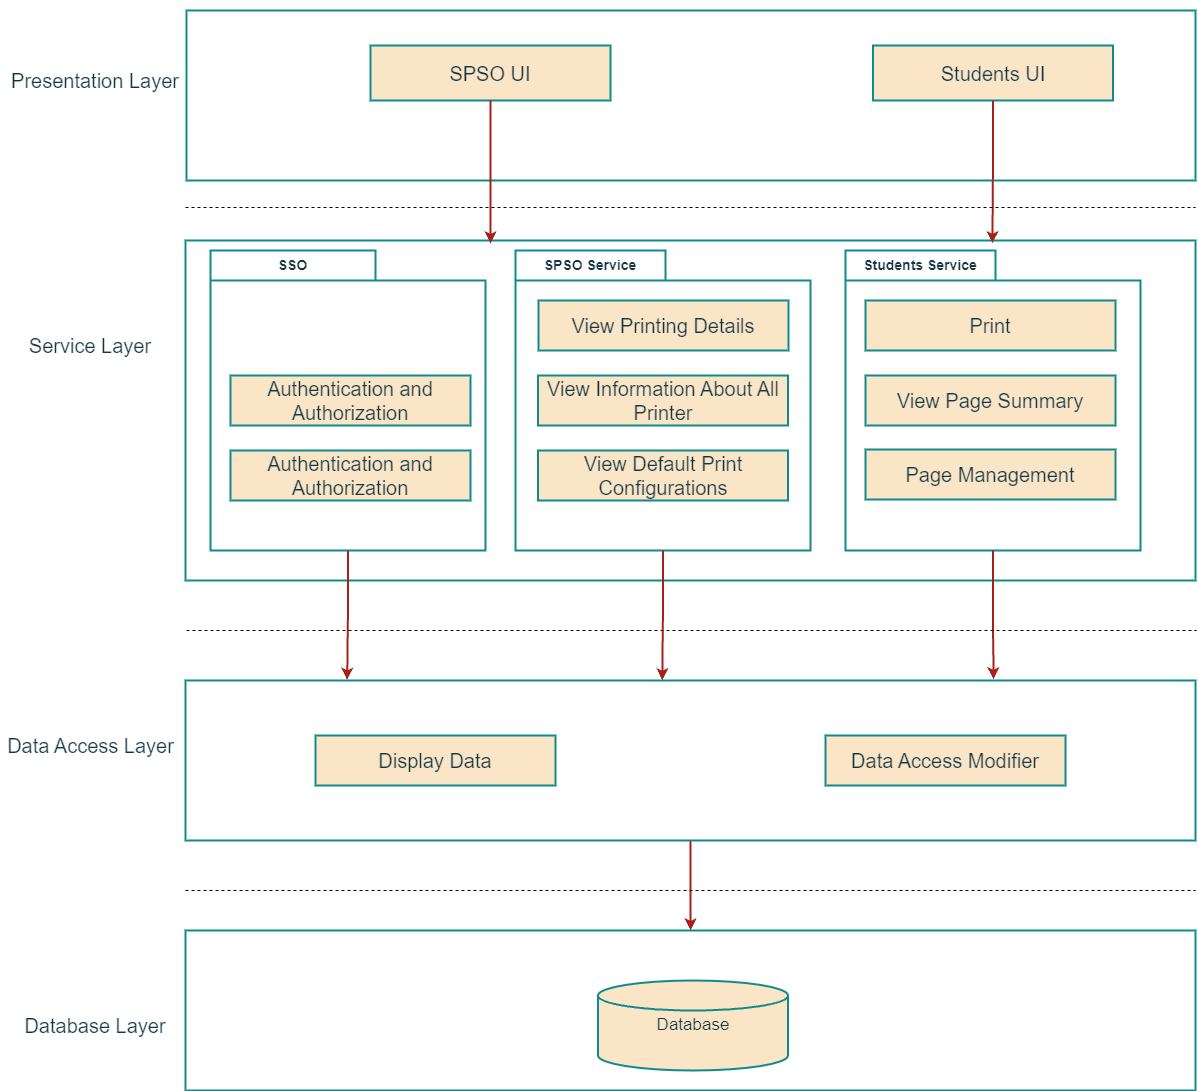

The diagram above was exported from draw.io. Its source (the exported page's mxGraphModel, read from the mxfile embedded in the PNG):
<mxGraphModel dx="3177" dy="1287" grid="0" gridSize="10" guides="1" tooltips="1" connect="1" arrows="1" fold="1" page="1" pageScale="1" pageWidth="827" pageHeight="1169" math="0" shadow="0">
  <root>
    <mxCell id="0" />
    <mxCell id="1" parent="0" />
    <mxCell id="E__kF8Vk4X2NEFbuF9Uq-4" value="Presentation Layer" style="text;html=1;strokeColor=none;fillColor=none;align=center;verticalAlign=middle;whiteSpace=wrap;rounded=0;fontSize=20;labelBorderColor=none;labelBackgroundColor=none;glass=0;shadow=0;fontColor=#143642;strokeWidth=2;" parent="1" vertex="1">
      <mxGeometry x="-95" y="460" width="190" height="160" as="geometry" />
    </mxCell>
    <mxCell id="E__kF8Vk4X2NEFbuF9Uq-6" value="Service Layer" style="text;html=1;strokeColor=none;fillColor=none;align=center;verticalAlign=middle;whiteSpace=wrap;rounded=0;fontSize=20;labelBackgroundColor=none;fontColor=#143642;strokeWidth=2;" parent="1" vertex="1">
      <mxGeometry x="-95" y="740" width="180" height="130" as="geometry" />
    </mxCell>
    <mxCell id="E__kF8Vk4X2NEFbuF9Uq-7" value="Data Access Layer" style="text;html=1;strokeColor=none;fillColor=none;align=center;verticalAlign=middle;whiteSpace=wrap;rounded=0;fontSize=20;labelBackgroundColor=none;fontColor=#143642;strokeWidth=2;" parent="1" vertex="1">
      <mxGeometry x="-92.5" y="1140" width="175" height="130" as="geometry" />
    </mxCell>
    <mxCell id="E__kF8Vk4X2NEFbuF9Uq-8" value="Database Layer" style="text;html=1;strokeColor=none;fillColor=none;align=center;verticalAlign=middle;whiteSpace=wrap;rounded=0;fontSize=20;labelBackgroundColor=none;fontColor=#143642;strokeWidth=2;" parent="1" vertex="1">
      <mxGeometry x="-80" y="1420" width="160" height="130" as="geometry" />
    </mxCell>
    <mxCell id="E__kF8Vk4X2NEFbuF9Uq-9" value="" style="rounded=0;whiteSpace=wrap;html=1;fontSize=20;labelBackgroundColor=none;fillColor=none;strokeColor=#0F8B8D;fontColor=#143642;strokeWidth=2;" parent="1" vertex="1">
      <mxGeometry x="91" y="470" width="1009" height="170" as="geometry" />
    </mxCell>
    <mxCell id="E__kF8Vk4X2NEFbuF9Uq-11" value="SPSO UI" style="rounded=0;whiteSpace=wrap;html=1;fontSize=20;verticalAlign=middle;horizontal=1;textDirection=ltr;labelPosition=center;verticalLabelPosition=middle;align=center;labelBackgroundColor=none;fillColor=#FAE5C7;strokeColor=#0F8B8D;fontColor=#143642;strokeWidth=2;" parent="1" vertex="1">
      <mxGeometry x="275" y="505" width="240" height="55" as="geometry" />
    </mxCell>
    <mxCell id="E__kF8Vk4X2NEFbuF9Uq-12" value="Students UI" style="rounded=0;whiteSpace=wrap;html=1;fontSize=20;verticalAlign=middle;horizontal=1;textDirection=ltr;labelPosition=center;verticalLabelPosition=middle;align=center;labelBackgroundColor=none;fillColor=#FAE5C7;strokeColor=#0F8B8D;fontColor=#143642;strokeWidth=2;" parent="1" vertex="1">
      <mxGeometry x="777.5" y="505" width="240" height="55" as="geometry" />
    </mxCell>
    <mxCell id="E__kF8Vk4X2NEFbuF9Uq-15" value="" style="rounded=0;whiteSpace=wrap;html=1;fontSize=20;labelBackgroundColor=none;fillColor=none;strokeColor=#0F8B8D;fontColor=#143642;strokeWidth=2;" parent="1" vertex="1">
      <mxGeometry x="90" y="700" width="1010" height="340" as="geometry" />
    </mxCell>
    <mxCell id="E__kF8Vk4X2NEFbuF9Uq-57" style="edgeStyle=orthogonalEdgeStyle;rounded=0;orthogonalLoop=1;jettySize=auto;html=1;entryX=0.5;entryY=0;entryDx=0;entryDy=0;labelBackgroundColor=none;strokeColor=#A8201A;fontColor=default;strokeWidth=2;" parent="1" source="E__kF8Vk4X2NEFbuF9Uq-22" target="E__kF8Vk4X2NEFbuF9Uq-23" edge="1">
      <mxGeometry relative="1" as="geometry" />
    </mxCell>
    <mxCell id="E__kF8Vk4X2NEFbuF9Uq-22" value="" style="rounded=0;whiteSpace=wrap;html=1;fontSize=20;labelBackgroundColor=none;fillColor=none;strokeColor=#0F8B8D;fontColor=#143642;strokeWidth=2;" parent="1" vertex="1">
      <mxGeometry x="90" y="1140" width="1010" height="160" as="geometry" />
    </mxCell>
    <mxCell id="E__kF8Vk4X2NEFbuF9Uq-23" value="" style="rounded=0;whiteSpace=wrap;html=1;fontSize=20;labelBackgroundColor=none;fillColor=none;strokeColor=#0F8B8D;fontColor=#143642;strokeWidth=2;" parent="1" vertex="1">
      <mxGeometry x="90" y="1390" width="1010" height="160" as="geometry" />
    </mxCell>
    <mxCell id="E__kF8Vk4X2NEFbuF9Uq-29" value="&lt;font style=&quot;font-size: 14px;&quot;&gt;SSO&lt;/font&gt;" style="shape=folder;fontStyle=1;tabWidth=165;tabHeight=30;tabPosition=left;html=1;boundedLbl=1;labelInHeader=1;container=1;collapsible=0;recursiveResize=0;whiteSpace=wrap;labelBackgroundColor=none;fontSize=13;fillColor=none;strokeColor=#0F8B8D;fontColor=#143642;strokeWidth=2;rounded=0;" parent="1" vertex="1">
      <mxGeometry x="115" y="710" width="275" height="300" as="geometry" />
    </mxCell>
    <mxCell id="E__kF8Vk4X2NEFbuF9Uq-34" value="Authentication and Authorization" style="html=1;whiteSpace=wrap;labelBackgroundColor=none;fontSize=20;fillColor=#FAE5C7;strokeColor=#0F8B8D;fontColor=#143642;strokeWidth=2;rounded=0;" parent="E__kF8Vk4X2NEFbuF9Uq-29" vertex="1">
      <mxGeometry x="20" y="125" width="240" height="50" as="geometry" />
    </mxCell>
    <mxCell id="emBDx8pLqGsAFrXelHhv-3" value="Authentication and Authorization" style="html=1;whiteSpace=wrap;labelBackgroundColor=none;fontSize=20;fillColor=#FAE5C7;strokeColor=#0F8B8D;fontColor=#143642;strokeWidth=2;rounded=0;" parent="E__kF8Vk4X2NEFbuF9Uq-29" vertex="1">
      <mxGeometry x="20" y="200" width="240" height="50" as="geometry" />
    </mxCell>
    <mxCell id="E__kF8Vk4X2NEFbuF9Uq-36" value="&lt;font style=&quot;font-size: 14px;&quot;&gt;SPSO Service&lt;/font&gt;" style="shape=folder;fontStyle=1;tabWidth=150;tabHeight=30;tabPosition=left;html=1;boundedLbl=1;labelInHeader=1;container=1;collapsible=0;recursiveResize=0;whiteSpace=wrap;labelBackgroundColor=none;fontSize=13;fillColor=none;strokeColor=#0F8B8D;fontColor=#143642;strokeWidth=2;rounded=0;" parent="1" vertex="1">
      <mxGeometry x="420" y="710" width="295" height="300" as="geometry" />
    </mxCell>
    <mxCell id="E__kF8Vk4X2NEFbuF9Uq-37" value="View Printing Details" style="html=1;whiteSpace=wrap;labelBackgroundColor=none;fontSize=20;fillColor=#FAE5C7;strokeColor=#0F8B8D;fontColor=#143642;strokeWidth=2;rounded=0;" parent="E__kF8Vk4X2NEFbuF9Uq-36" vertex="1">
      <mxGeometry width="250" height="50" relative="1" as="geometry">
        <mxPoint x="23" y="50" as="offset" />
      </mxGeometry>
    </mxCell>
    <mxCell id="E__kF8Vk4X2NEFbuF9Uq-38" value="View Information About All Printer" style="html=1;whiteSpace=wrap;labelBackgroundColor=none;fontSize=20;fillColor=#FAE5C7;strokeColor=#0F8B8D;fontColor=#143642;strokeWidth=2;rounded=0;" parent="E__kF8Vk4X2NEFbuF9Uq-36" vertex="1">
      <mxGeometry x="22.5" y="125" width="250" height="50" as="geometry" />
    </mxCell>
    <mxCell id="E__kF8Vk4X2NEFbuF9Uq-45" value="View Default Print Configurations" style="html=1;whiteSpace=wrap;labelBackgroundColor=none;fontSize=20;fillColor=#FAE5C7;strokeColor=#0F8B8D;fontColor=#143642;strokeWidth=2;rounded=0;" parent="E__kF8Vk4X2NEFbuF9Uq-36" vertex="1">
      <mxGeometry x="22.5" y="200" width="250" height="50" as="geometry" />
    </mxCell>
    <mxCell id="E__kF8Vk4X2NEFbuF9Uq-40" value="&lt;font style=&quot;font-size: 14px;&quot;&gt;Students Service&lt;/font&gt;" style="shape=folder;fontStyle=1;tabWidth=150;tabHeight=30;tabPosition=left;html=1;boundedLbl=1;labelInHeader=1;container=1;collapsible=0;recursiveResize=0;whiteSpace=wrap;labelBackgroundColor=none;fontSize=13;fillColor=none;strokeColor=#0F8B8D;fontColor=#143642;strokeWidth=2;rounded=0;" parent="1" vertex="1">
      <mxGeometry x="750" y="710" width="295" height="300" as="geometry" />
    </mxCell>
    <mxCell id="E__kF8Vk4X2NEFbuF9Uq-41" value="Print" style="html=1;whiteSpace=wrap;labelBackgroundColor=none;fontSize=20;fillColor=#FAE5C7;strokeColor=#0F8B8D;fontColor=#143642;strokeWidth=2;rounded=0;" parent="E__kF8Vk4X2NEFbuF9Uq-40" vertex="1">
      <mxGeometry width="250" height="50" relative="1" as="geometry">
        <mxPoint x="20" y="50" as="offset" />
      </mxGeometry>
    </mxCell>
    <mxCell id="E__kF8Vk4X2NEFbuF9Uq-43" value="View Page Summary" style="html=1;whiteSpace=wrap;labelBackgroundColor=none;fontSize=20;fillColor=#FAE5C7;strokeColor=#0F8B8D;fontColor=#143642;strokeWidth=2;rounded=0;" parent="E__kF8Vk4X2NEFbuF9Uq-40" vertex="1">
      <mxGeometry x="20" y="125" width="250" height="50" as="geometry" />
    </mxCell>
    <mxCell id="QrCxP1PirAlxSXzNCP6A-7" value="Page Management" style="html=1;whiteSpace=wrap;labelBackgroundColor=none;fontSize=20;fillColor=#FAE5C7;strokeColor=#0F8B8D;fontColor=#143642;strokeWidth=2;rounded=0;" parent="E__kF8Vk4X2NEFbuF9Uq-40" vertex="1">
      <mxGeometry x="20" y="199" width="250" height="50" as="geometry" />
    </mxCell>
    <mxCell id="E__kF8Vk4X2NEFbuF9Uq-47" style="edgeStyle=orthogonalEdgeStyle;rounded=0;orthogonalLoop=1;jettySize=auto;html=1;labelBackgroundColor=none;strokeColor=#A8201A;fontColor=default;strokeWidth=2;" parent="1" source="E__kF8Vk4X2NEFbuF9Uq-11" edge="1">
      <mxGeometry relative="1" as="geometry">
        <mxPoint x="395" y="703" as="targetPoint" />
        <Array as="points">
          <mxPoint x="395" y="703" />
        </Array>
      </mxGeometry>
    </mxCell>
    <mxCell id="E__kF8Vk4X2NEFbuF9Uq-48" style="edgeStyle=orthogonalEdgeStyle;rounded=0;orthogonalLoop=1;jettySize=auto;html=1;entryX=0.799;entryY=0.008;entryDx=0;entryDy=0;entryPerimeter=0;labelBackgroundColor=none;strokeColor=#A8201A;fontColor=default;strokeWidth=2;" parent="1" source="E__kF8Vk4X2NEFbuF9Uq-12" target="E__kF8Vk4X2NEFbuF9Uq-15" edge="1">
      <mxGeometry relative="1" as="geometry" />
    </mxCell>
    <mxCell id="E__kF8Vk4X2NEFbuF9Uq-49" style="edgeStyle=orthogonalEdgeStyle;rounded=0;orthogonalLoop=1;jettySize=auto;html=1;entryX=0.16;entryY=-0.004;entryDx=0;entryDy=0;entryPerimeter=0;labelBackgroundColor=none;strokeColor=#A8201A;fontColor=default;strokeWidth=2;" parent="1" source="E__kF8Vk4X2NEFbuF9Uq-29" target="E__kF8Vk4X2NEFbuF9Uq-22" edge="1">
      <mxGeometry relative="1" as="geometry" />
    </mxCell>
    <mxCell id="E__kF8Vk4X2NEFbuF9Uq-51" style="edgeStyle=orthogonalEdgeStyle;rounded=0;orthogonalLoop=1;jettySize=auto;html=1;entryX=0.472;entryY=-0.002;entryDx=0;entryDy=0;entryPerimeter=0;labelBackgroundColor=none;strokeColor=#A8201A;fontColor=default;strokeWidth=2;" parent="1" source="E__kF8Vk4X2NEFbuF9Uq-36" target="E__kF8Vk4X2NEFbuF9Uq-22" edge="1">
      <mxGeometry relative="1" as="geometry" />
    </mxCell>
    <mxCell id="E__kF8Vk4X2NEFbuF9Uq-52" style="edgeStyle=orthogonalEdgeStyle;rounded=0;orthogonalLoop=1;jettySize=auto;html=1;entryX=0.8;entryY=-0.007;entryDx=0;entryDy=0;entryPerimeter=0;labelBackgroundColor=none;strokeColor=#A8201A;fontColor=default;strokeWidth=2;" parent="1" source="E__kF8Vk4X2NEFbuF9Uq-40" target="E__kF8Vk4X2NEFbuF9Uq-22" edge="1">
      <mxGeometry relative="1" as="geometry" />
    </mxCell>
    <mxCell id="E__kF8Vk4X2NEFbuF9Uq-54" value="Database" style="strokeWidth=2;html=1;shape=mxgraph.flowchart.database;whiteSpace=wrap;fontSize=17;labelBackgroundColor=none;fillColor=#FAE5C7;strokeColor=#0F8B8D;fontColor=#143642;rounded=0;" parent="1" vertex="1">
      <mxGeometry x="502.5" y="1440" width="190" height="90" as="geometry" />
    </mxCell>
    <mxCell id="E__kF8Vk4X2NEFbuF9Uq-55" value="Display Data" style="html=1;whiteSpace=wrap;labelBackgroundColor=none;fontSize=20;fillColor=#FAE5C7;strokeColor=#0F8B8D;fontColor=#143642;strokeWidth=2;rounded=0;" parent="1" vertex="1">
      <mxGeometry x="220" y="1195" width="240" height="50" as="geometry" />
    </mxCell>
    <mxCell id="E__kF8Vk4X2NEFbuF9Uq-56" value="Data Access Modifier" style="html=1;whiteSpace=wrap;labelBackgroundColor=none;fontSize=20;fillColor=#FAE5C7;strokeColor=#0F8B8D;fontColor=#143642;strokeWidth=2;rounded=0;" parent="1" vertex="1">
      <mxGeometry x="730" y="1195" width="240" height="50" as="geometry" />
    </mxCell>
    <mxCell id="QrCxP1PirAlxSXzNCP6A-1" value="" style="endArrow=none;dashed=1;html=1;rounded=0;" parent="1" edge="1">
      <mxGeometry width="50" height="50" relative="1" as="geometry">
        <mxPoint x="90" y="667" as="sourcePoint" />
        <mxPoint x="1100" y="667" as="targetPoint" />
      </mxGeometry>
    </mxCell>
    <mxCell id="QrCxP1PirAlxSXzNCP6A-2" value="" style="endArrow=none;dashed=1;html=1;rounded=0;" parent="1" edge="1">
      <mxGeometry width="50" height="50" relative="1" as="geometry">
        <mxPoint x="91" y="1090" as="sourcePoint" />
        <mxPoint x="1101" y="1090" as="targetPoint" />
      </mxGeometry>
    </mxCell>
    <mxCell id="QrCxP1PirAlxSXzNCP6A-3" value="" style="endArrow=none;dashed=1;html=1;rounded=0;" parent="1" edge="1">
      <mxGeometry width="50" height="50" relative="1" as="geometry">
        <mxPoint x="90" y="1350" as="sourcePoint" />
        <mxPoint x="1100" y="1350" as="targetPoint" />
      </mxGeometry>
    </mxCell>
  </root>
</mxGraphModel>